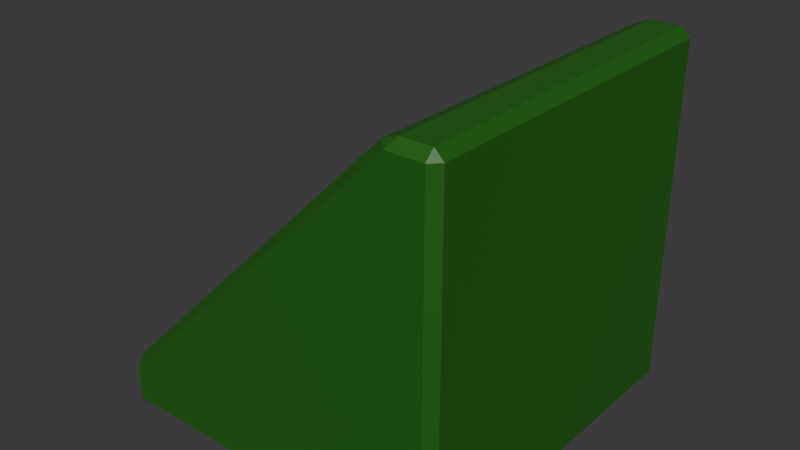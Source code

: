# Source: angled_green_ramp.blend  (saved by Blender 4.2.66; exported with 4.5.12 LTS)
import bpy
from mathutils import Matrix  # noqa: F401  (used for matrix-valued properties, if any)

bpy.ops.wm.read_factory_settings(use_empty=True)
scene = bpy.context.scene
scene.name = 'Scene'

# ---- collections
col_collection = bpy.data.collections.new('Collection'); scene.collection.children.link(col_collection)

# ---- materials (node trees are filled in below, after node groups)
mat_material_001 = bpy.data.materials.new('Material.001')

# ---- material node trees
mat_material_001.use_nodes = True; mat_material_001.node_tree.nodes.clear()
_N = mat_material_001.node_tree.nodes; _L = mat_material_001.node_tree.links
n0 = _N.new('ShaderNodeBsdfPrincipled'); n0.name = 'Principled BSDF'; n0.location = (10, 300)
n0.inputs[0].default_value = (0.01681, 0.1301, 0.008023, 1.0)
n1 = _N.new('ShaderNodeOutputMaterial'); n1.name = 'Material Output'; n1.location = (300, 300)
_L.new(n0.outputs[0], n1.inputs[0])
n1.is_active_output = True

# ---- world
world_world = bpy.data.worlds.new('World'); scene.world = world_world
world_world.use_nodes = True; world_world.node_tree.nodes.clear()
_N = world_world.node_tree.nodes; _L = world_world.node_tree.links
n0 = _N.new('ShaderNodeOutputWorld'); n0.name = 'World Output'; n0.location = (300, 300)
n1 = _N.new('ShaderNodeBackground'); n1.name = 'Background'; n1.location = (10, 300)
n1.inputs[0].default_value = (0.05088, 0.05088, 0.05088, 1.0)
_L.new(n1.outputs[0], n0.inputs[0])
n0.is_active_output = True
world_world.color = (0.05088, 0.05088, 0.05088)
world_world.sun_shadow_jitter_overblur = 0.0

# ---- meshes
me_cube_002 = bpy.data.meshes.new('Cube.002')
me_cube_002.from_pydata([(-1.0, -1.0, -1.0), (-1.0, 1.0, -1.0), (1.0, -1.0, -1.0), (1.0, -1.0, 1.0), (1.0, 1.0, -1.0), (1.0, 1.0, 1.0), (0.7333, -1.0, 1.0), (-1.0, -1.0, -0.7333), (-1.0, 1.0, -0.7333), (0.7333, 1.0, 1.0)], [], [(5, 9, 6, 3), (4, 5, 3, 2), (0, 7, 8, 1), (1, 4, 2, 0), (1, 8, 9, 5, 4), (6, 9, 8, 7), (2, 3, 6, 7, 0)])
_uv = me_cube_002.uv_layers.new(name='UVMap')
_uv.uv.foreach_set('vector', [0.625, 0.5, 0.6583, 0.5, 0.6583, 0.75, 0.625, 0.75, 0.375, 0.5, 0.625, 0.5, 0.625, 0.75, 0.375, 0.75, 0.375, 0.0, 0.4083, 0.0, 0.4083, 0.25, 0.375, 0.25, 0.125, 0.5, 0.375, 0.5, 0.375, 0.75, 0.125, 0.75, 0.375, 0.25, 0.4083, 0.25, 0.625, 0.4667, 0.625, 0.5, 0.375, 0.5, 0.625, 0.0, 0.625, 0.25, 0.4083, 0.25, 0.4083, 0.0, 0.375, 0.75, 0.625, 0.75, 0.625, 0.7833, 0.4083, 1.0, 0.375, 1.0])
me_cube_002.materials.append(mat_material_001)
me_cube_002.update()

# ---- objects
ob_ramp = bpy.data.objects.new('ramp', me_cube_002)

# ---- transforms, parenting, visibility, modifiers, constraints
ob_ramp.location = (0.0, 0.0, 1.0)
_m = ob_ramp.modifiers.new('Bevel', 'BEVEL')
_m.width = 0.05
_m.width_pct = 0.05

# ---- collection membership
col_collection.objects.link(ob_ramp)

# ---- scene / render settings (as saved in the file)
scene.frame_start = 1; scene.frame_end = 250; scene.frame_set(1)
scene.render.engine = 'BLENDER_EEVEE_NEXT'
bpy.context.view_layer.update()

# ---- added for rendering (the .blend has no active camera and no usable light): camera, sun
cam_auto = bpy.data.cameras.new('AutoCamera')
cam_auto.lens = 50.0
cam_auto.sensor_width = 36.0
cam_auto.clip_end = 1000.0
ob_auto_camera = bpy.data.objects.new('AutoCamera', cam_auto)
scene.collection.objects.link(ob_auto_camera)
ob_auto_camera.location = (3.20507, -3.84609, 3.56406)
ob_auto_camera.rotation_euler = (1.09748, -7.21219e-08, 0.694738)
scene.camera = ob_auto_camera
light_auto_sun = bpy.data.lights.new('AutoSun', 'SUN')
light_auto_sun.energy = 3.0
light_auto_sun.angle = 0.0523599
ob_auto_sun = bpy.data.objects.new('AutoSun', light_auto_sun)
scene.collection.objects.link(ob_auto_sun)
ob_auto_sun.rotation_euler = (0.872665, 0.174533, 0.523599)
bpy.context.view_layer.update()
